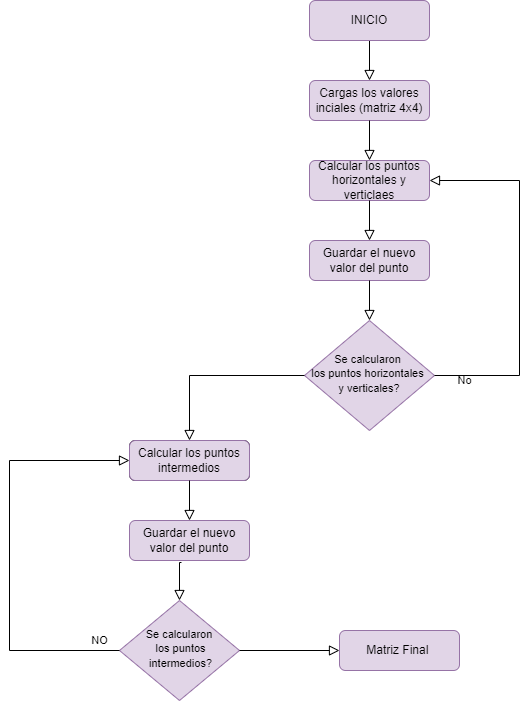

The diagram above was exported from draw.io. Its source (the exported page's mxGraphModel, read from the mxfile embedded in the PNG):
<mxGraphModel dx="1185" dy="635" grid="1" gridSize="10" guides="1" tooltips="1" connect="1" arrows="1" fold="1" page="1" pageScale="1" pageWidth="827" pageHeight="1169" math="0" shadow="0">
  <root>
    <mxCell id="WIyWlLk6GJQsqaUBKTNV-0" />
    <mxCell id="WIyWlLk6GJQsqaUBKTNV-1" parent="WIyWlLk6GJQsqaUBKTNV-0" />
    <mxCell id="WIyWlLk6GJQsqaUBKTNV-2" value="" style="rounded=0;html=1;jettySize=auto;orthogonalLoop=1;fontSize=11;endArrow=block;endFill=0;endSize=8;strokeWidth=1;shadow=0;labelBackgroundColor=none;edgeStyle=orthogonalEdgeStyle;entryX=0.5;entryY=0;entryDx=0;entryDy=0;" parent="WIyWlLk6GJQsqaUBKTNV-1" source="WIyWlLk6GJQsqaUBKTNV-3" target="WIyWlLk6GJQsqaUBKTNV-7" edge="1">
      <mxGeometry relative="1" as="geometry" />
    </mxCell>
    <mxCell id="WIyWlLk6GJQsqaUBKTNV-3" value="INICIO" style="rounded=1;whiteSpace=wrap;html=1;fontSize=12;glass=0;strokeWidth=1;shadow=0;fillColor=#e1d5e7;strokeColor=#9673a6;" parent="WIyWlLk6GJQsqaUBKTNV-1" vertex="1">
      <mxGeometry x="340" width="120" height="40" as="geometry" />
    </mxCell>
    <mxCell id="WIyWlLk6GJQsqaUBKTNV-6" value="&lt;font style=&quot;font-size: 11px&quot;&gt;Se calcularon &lt;br&gt;los puntos horizontales&amp;nbsp; y verticales?&lt;/font&gt;" style="rhombus;whiteSpace=wrap;html=1;shadow=0;fontFamily=Helvetica;fontSize=12;align=center;strokeWidth=1;spacing=6;spacingTop=-4;fillColor=#e1d5e7;strokeColor=#9673a6;" parent="WIyWlLk6GJQsqaUBKTNV-1" vertex="1">
      <mxGeometry x="335" y="320" width="130" height="110" as="geometry" />
    </mxCell>
    <mxCell id="WIyWlLk6GJQsqaUBKTNV-7" value="Cargas los valores inciales (matriz 4x4)" style="rounded=1;whiteSpace=wrap;html=1;fontSize=12;glass=0;strokeWidth=1;shadow=0;fillColor=#e1d5e7;strokeColor=#9673a6;" parent="WIyWlLk6GJQsqaUBKTNV-1" vertex="1">
      <mxGeometry x="340" y="80" width="120" height="40" as="geometry" />
    </mxCell>
    <mxCell id="WIyWlLk6GJQsqaUBKTNV-10" value="&lt;font style=&quot;font-size: 11px&quot;&gt;Se calcularon&lt;br&gt;&amp;nbsp;los puntos&lt;br&gt;&amp;nbsp;intermedios?&lt;/font&gt;" style="rhombus;whiteSpace=wrap;html=1;shadow=0;fontFamily=Helvetica;fontSize=12;align=center;strokeWidth=1;spacing=6;spacingTop=-4;fillColor=#e1d5e7;strokeColor=#9673a6;" parent="WIyWlLk6GJQsqaUBKTNV-1" vertex="1">
      <mxGeometry x="150" y="600" width="120" height="100" as="geometry" />
    </mxCell>
    <mxCell id="WIyWlLk6GJQsqaUBKTNV-11" value="Repair Lamp" style="rounded=1;whiteSpace=wrap;html=1;fontSize=12;glass=0;strokeWidth=1;shadow=0;" parent="WIyWlLk6GJQsqaUBKTNV-1" vertex="1">
      <mxGeometry x="160" y="440" width="120" height="40" as="geometry" />
    </mxCell>
    <mxCell id="WIyWlLk6GJQsqaUBKTNV-12" value="Calcular los puntos horizontales y verticlaes" style="rounded=1;whiteSpace=wrap;html=1;fontSize=12;glass=0;strokeWidth=1;shadow=0;fillColor=#e1d5e7;strokeColor=#9673a6;" parent="WIyWlLk6GJQsqaUBKTNV-1" vertex="1">
      <mxGeometry x="340" y="160" width="120" height="40" as="geometry" />
    </mxCell>
    <mxCell id="T3tUrUPsA8D0gwdnE7jf-2" value="" style="rounded=0;html=1;jettySize=auto;orthogonalLoop=1;fontSize=11;endArrow=block;endFill=0;endSize=8;strokeWidth=1;shadow=0;labelBackgroundColor=none;edgeStyle=orthogonalEdgeStyle;entryX=0.5;entryY=0;entryDx=0;entryDy=0;" edge="1" parent="WIyWlLk6GJQsqaUBKTNV-1" target="WIyWlLk6GJQsqaUBKTNV-12">
      <mxGeometry relative="1" as="geometry">
        <mxPoint x="400" y="120" as="sourcePoint" />
        <mxPoint x="410" y="90" as="targetPoint" />
      </mxGeometry>
    </mxCell>
    <mxCell id="T3tUrUPsA8D0gwdnE7jf-4" value="" style="rounded=0;html=1;jettySize=auto;orthogonalLoop=1;fontSize=11;endArrow=block;endFill=0;endSize=8;strokeWidth=1;shadow=0;labelBackgroundColor=none;edgeStyle=orthogonalEdgeStyle;" edge="1" parent="WIyWlLk6GJQsqaUBKTNV-1">
      <mxGeometry relative="1" as="geometry">
        <mxPoint x="400" y="200" as="sourcePoint" />
        <mxPoint x="400" y="240" as="targetPoint" />
      </mxGeometry>
    </mxCell>
    <mxCell id="T3tUrUPsA8D0gwdnE7jf-6" value="" style="rounded=0;html=1;jettySize=auto;orthogonalLoop=1;fontSize=11;endArrow=block;endFill=0;endSize=8;strokeWidth=1;shadow=0;labelBackgroundColor=none;edgeStyle=orthogonalEdgeStyle;entryX=1;entryY=0.5;entryDx=0;entryDy=0;exitX=1;exitY=0.5;exitDx=0;exitDy=0;" edge="1" parent="WIyWlLk6GJQsqaUBKTNV-1" source="WIyWlLk6GJQsqaUBKTNV-6" target="WIyWlLk6GJQsqaUBKTNV-12">
      <mxGeometry relative="1" as="geometry">
        <mxPoint x="420" y="140" as="sourcePoint" />
        <mxPoint x="420" y="180" as="targetPoint" />
        <Array as="points">
          <mxPoint x="550" y="375" />
          <mxPoint x="550" y="180" />
        </Array>
      </mxGeometry>
    </mxCell>
    <mxCell id="T3tUrUPsA8D0gwdnE7jf-7" value="No" style="text;html=1;align=center;verticalAlign=middle;resizable=0;points=[];autosize=1;strokeColor=none;fillColor=none;fontSize=11;" vertex="1" parent="WIyWlLk6GJQsqaUBKTNV-1">
      <mxGeometry x="480" y="370" width="30" height="20" as="geometry" />
    </mxCell>
    <mxCell id="T3tUrUPsA8D0gwdnE7jf-8" value="Guardar el nuevo valor del punto" style="rounded=1;whiteSpace=wrap;html=1;fontSize=12;glass=0;strokeWidth=1;shadow=0;fillColor=#e1d5e7;strokeColor=#9673a6;" vertex="1" parent="WIyWlLk6GJQsqaUBKTNV-1">
      <mxGeometry x="340" y="240" width="120" height="40" as="geometry" />
    </mxCell>
    <mxCell id="T3tUrUPsA8D0gwdnE7jf-10" value="" style="rounded=0;html=1;jettySize=auto;orthogonalLoop=1;fontSize=11;endArrow=block;endFill=0;endSize=8;strokeWidth=1;shadow=0;labelBackgroundColor=none;edgeStyle=orthogonalEdgeStyle;entryX=0.5;entryY=0;entryDx=0;entryDy=0;" edge="1" parent="WIyWlLk6GJQsqaUBKTNV-1" target="WIyWlLk6GJQsqaUBKTNV-6">
      <mxGeometry relative="1" as="geometry">
        <mxPoint x="400" y="280" as="sourcePoint" />
        <mxPoint x="410" y="250" as="targetPoint" />
      </mxGeometry>
    </mxCell>
    <mxCell id="T3tUrUPsA8D0gwdnE7jf-11" value="Calcular los puntos intermedios" style="rounded=1;whiteSpace=wrap;html=1;fontSize=12;glass=0;strokeWidth=1;shadow=0;fillColor=#e1d5e7;strokeColor=#9673a6;" vertex="1" parent="WIyWlLk6GJQsqaUBKTNV-1">
      <mxGeometry x="160" y="440" width="120" height="40" as="geometry" />
    </mxCell>
    <mxCell id="T3tUrUPsA8D0gwdnE7jf-12" value="Guardar el nuevo valor del punto" style="rounded=1;whiteSpace=wrap;html=1;fontSize=12;glass=0;strokeWidth=1;shadow=0;fillColor=#e1d5e7;strokeColor=#9673a6;" vertex="1" parent="WIyWlLk6GJQsqaUBKTNV-1">
      <mxGeometry x="160" y="520" width="120" height="40" as="geometry" />
    </mxCell>
    <mxCell id="T3tUrUPsA8D0gwdnE7jf-13" value="" style="rounded=0;html=1;jettySize=auto;orthogonalLoop=1;fontSize=11;endArrow=block;endFill=0;endSize=8;strokeWidth=1;shadow=0;labelBackgroundColor=none;edgeStyle=orthogonalEdgeStyle;entryX=0.5;entryY=0;entryDx=0;entryDy=0;exitX=0;exitY=0.5;exitDx=0;exitDy=0;" edge="1" parent="WIyWlLk6GJQsqaUBKTNV-1" source="WIyWlLk6GJQsqaUBKTNV-6" target="T3tUrUPsA8D0gwdnE7jf-11">
      <mxGeometry relative="1" as="geometry">
        <mxPoint x="330" y="370" as="sourcePoint" />
        <mxPoint x="410" y="330" as="targetPoint" />
      </mxGeometry>
    </mxCell>
    <mxCell id="T3tUrUPsA8D0gwdnE7jf-14" value="" style="rounded=0;html=1;jettySize=auto;orthogonalLoop=1;fontSize=11;endArrow=block;endFill=0;endSize=8;strokeWidth=1;shadow=0;labelBackgroundColor=none;edgeStyle=orthogonalEdgeStyle;entryX=0.5;entryY=0;entryDx=0;entryDy=0;exitX=0.5;exitY=1;exitDx=0;exitDy=0;" edge="1" parent="WIyWlLk6GJQsqaUBKTNV-1" source="T3tUrUPsA8D0gwdnE7jf-11" target="T3tUrUPsA8D0gwdnE7jf-12">
      <mxGeometry relative="1" as="geometry">
        <mxPoint x="420" y="300" as="sourcePoint" />
        <mxPoint x="420" y="340" as="targetPoint" />
      </mxGeometry>
    </mxCell>
    <mxCell id="T3tUrUPsA8D0gwdnE7jf-15" value="" style="rounded=0;html=1;jettySize=auto;orthogonalLoop=1;fontSize=11;endArrow=block;endFill=0;endSize=8;strokeWidth=1;shadow=0;labelBackgroundColor=none;edgeStyle=orthogonalEdgeStyle;exitX=0.433;exitY=1.05;exitDx=0;exitDy=0;exitPerimeter=0;entryX=0.5;entryY=0;entryDx=0;entryDy=0;" edge="1" parent="WIyWlLk6GJQsqaUBKTNV-1" source="T3tUrUPsA8D0gwdnE7jf-12" target="WIyWlLk6GJQsqaUBKTNV-10">
      <mxGeometry relative="1" as="geometry">
        <mxPoint x="430" y="310" as="sourcePoint" />
        <mxPoint x="430" y="350" as="targetPoint" />
      </mxGeometry>
    </mxCell>
    <mxCell id="T3tUrUPsA8D0gwdnE7jf-18" value="" style="rounded=0;html=1;jettySize=auto;orthogonalLoop=1;fontSize=11;endArrow=block;endFill=0;endSize=8;strokeWidth=1;shadow=0;labelBackgroundColor=none;edgeStyle=orthogonalEdgeStyle;exitX=0;exitY=0.5;exitDx=0;exitDy=0;entryX=0;entryY=0.5;entryDx=0;entryDy=0;" edge="1" parent="WIyWlLk6GJQsqaUBKTNV-1" source="WIyWlLk6GJQsqaUBKTNV-10" target="T3tUrUPsA8D0gwdnE7jf-11">
      <mxGeometry relative="1" as="geometry">
        <mxPoint x="150" y="650" as="sourcePoint" />
        <mxPoint x="50" y="440" as="targetPoint" />
        <Array as="points">
          <mxPoint x="40" y="650" />
          <mxPoint x="40" y="460" />
        </Array>
      </mxGeometry>
    </mxCell>
    <mxCell id="T3tUrUPsA8D0gwdnE7jf-19" value="NO" style="text;html=1;align=center;verticalAlign=middle;resizable=0;points=[];autosize=1;strokeColor=none;fillColor=none;fontSize=11;" vertex="1" parent="WIyWlLk6GJQsqaUBKTNV-1">
      <mxGeometry x="115" y="630" width="30" height="20" as="geometry" />
    </mxCell>
    <mxCell id="T3tUrUPsA8D0gwdnE7jf-20" value="Matriz Final&amp;nbsp;" style="rounded=1;whiteSpace=wrap;html=1;fontSize=12;glass=0;strokeWidth=1;shadow=0;fillColor=#e1d5e7;strokeColor=#9673a6;" vertex="1" parent="WIyWlLk6GJQsqaUBKTNV-1">
      <mxGeometry x="370" y="630" width="120" height="40" as="geometry" />
    </mxCell>
    <mxCell id="T3tUrUPsA8D0gwdnE7jf-22" value="" style="rounded=0;html=1;jettySize=auto;orthogonalLoop=1;fontSize=11;endArrow=block;endFill=0;endSize=8;strokeWidth=1;shadow=0;labelBackgroundColor=none;edgeStyle=orthogonalEdgeStyle;entryX=0;entryY=0.5;entryDx=0;entryDy=0;exitX=1;exitY=0.5;exitDx=0;exitDy=0;" edge="1" parent="WIyWlLk6GJQsqaUBKTNV-1" source="WIyWlLk6GJQsqaUBKTNV-10" target="T3tUrUPsA8D0gwdnE7jf-20">
      <mxGeometry relative="1" as="geometry">
        <mxPoint x="230" y="490" as="sourcePoint" />
        <mxPoint x="230" y="530" as="targetPoint" />
      </mxGeometry>
    </mxCell>
  </root>
</mxGraphModel>